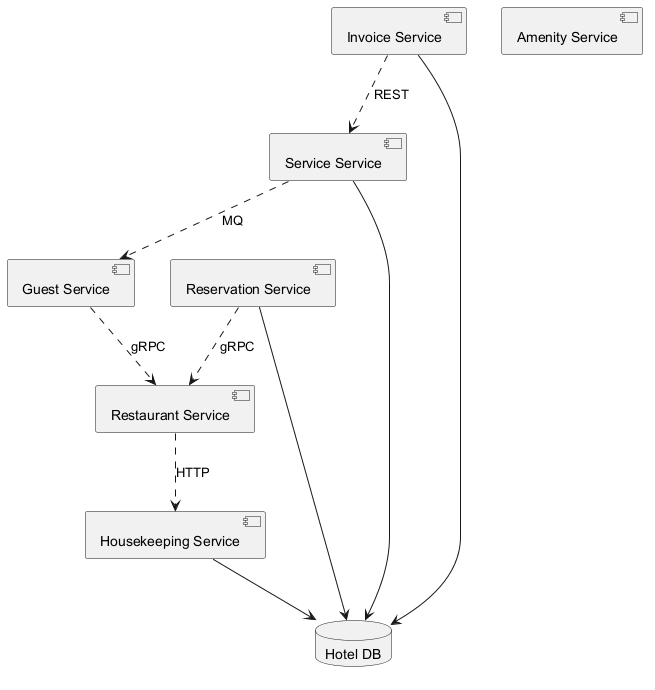

The diagram above was rendered by PlantUML. Its source (embedded in the PNG):
@startuml
skinparam backgroundColor #FFFFFF
skinparam classBackgroundColor #F1F8E9
skinparam classBorderColor #33691E
component "Housekeeping Service" as C_HousekeepingService
component "Guest Service" as C_GuestService
component "Restaurant Service" as C_RestaurantService
component "Amenity Service" as C_AmenityService
component "Invoice Service" as C_InvoiceService
component "Reservation Service" as C_ReservationService
component "Service Service" as C_ServiceService
database "Hotel DB" as DB_hotel
C_HousekeepingService --> DB_hotel
C_InvoiceService --> DB_hotel
C_ReservationService --> DB_hotel
C_ServiceService --> DB_hotel
C_ReservationService ..> C_RestaurantService : gRPC
C_InvoiceService ..> C_ServiceService : REST
C_RestaurantService ..> C_HousekeepingService : HTTP
C_ServiceService ..> C_GuestService : MQ
C_GuestService ..> C_RestaurantService : gRPC
@enduml